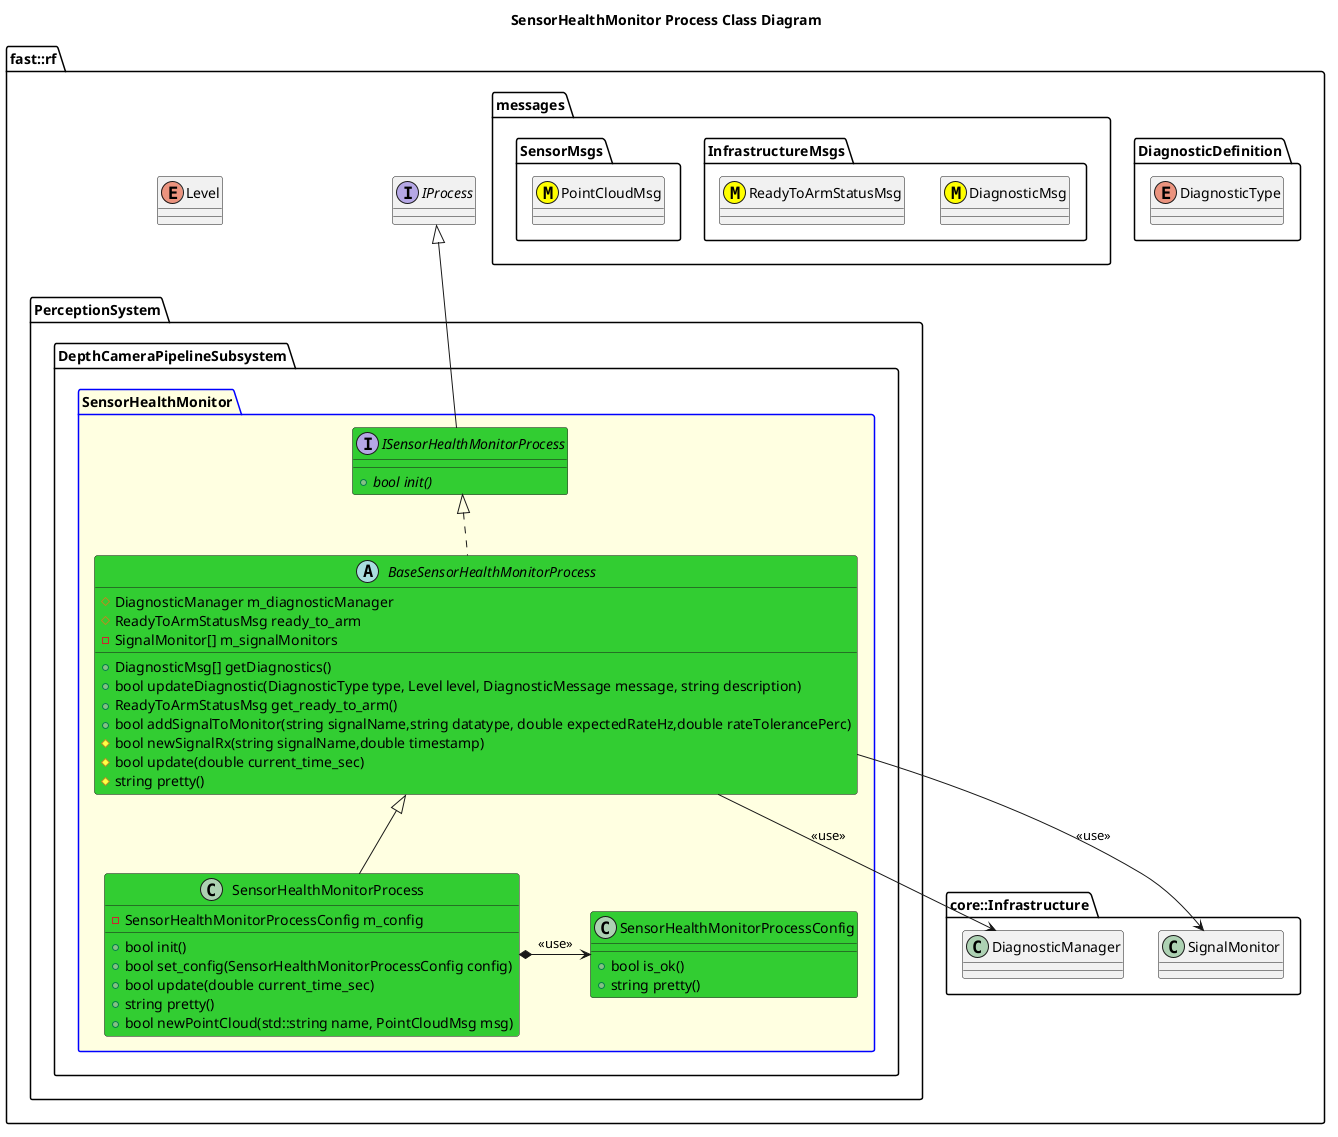

The diagram above was rendered by PlantUML. Its source (embedded in the PNG):
@startuml
title SensorHealthMonitor Process Class Diagram

namespace fast::rf {
    enum Level
    interface IProcess
    namespace DiagnosticDefinition {
        enum DiagnosticType
    }
    namespace messages {
        namespace InfrastructureMsgs {
            class DiagnosticMsg <<(M,#FFFF00)>>
            class ReadyToArmStatusMsg <<(M,#FFFF00)>>
        }
        namespace SensorMsgs {
            class PointCloudMsg <<(M,#FFFF00)>>
        }
    }
    namespace core::Infrastructure {
        class DiagnosticManager
        class SignalMonitor
    }

    namespace PerceptionSystem {
        namespace DepthCameraPipelineSubsystem {
           
        package SensorHealthMonitor #LightYellow;line:blue {

            interface ISensorHealthMonitorProcess #LimeGreen {
                +{abstract} bool init()
            }
            ISensorHealthMonitorProcess -up-|> IProcess
            abstract BaseSensorHealthMonitorProcess #LimeGreen {
                +DiagnosticMsg[] getDiagnostics()
                +bool updateDiagnostic(DiagnosticType type, Level level, DiagnosticMessage message, string description)
                +ReadyToArmStatusMsg get_ready_to_arm()
                +bool addSignalToMonitor(string signalName,string datatype, double expectedRateHz,double rateTolerancePerc)
                #bool newSignalRx(string signalName,double timestamp)
                #bool update(double current_time_sec)
                #string pretty()
                #DiagnosticManager m_diagnosticManager
                #ReadyToArmStatusMsg ready_to_arm
                -SignalMonitor[] m_signalMonitors
            }
            BaseSensorHealthMonitorProcess .up.|> ISensorHealthMonitorProcess
            BaseSensorHealthMonitorProcess --> DiagnosticManager: <<use>>
            BaseSensorHealthMonitorProcess --> SignalMonitor: <<use>>
            class SensorHealthMonitorProcessConfig #LimeGreen {
                +bool is_ok()
                +string pretty()
            }
            class SensorHealthMonitorProcess #LimeGreen {
                +bool init()
                +bool set_config(SensorHealthMonitorProcessConfig config)
                +bool update(double current_time_sec)
                +string pretty()
                +bool newPointCloud(std::string name, PointCloudMsg msg)
                -SensorHealthMonitorProcessConfig m_config
            }
            SensorHealthMonitorProcess -up-|> BaseSensorHealthMonitorProcess
            SensorHealthMonitorProcess *-> SensorHealthMonitorProcessConfig: <<use>>
        }
    }
  }
}
@enduml